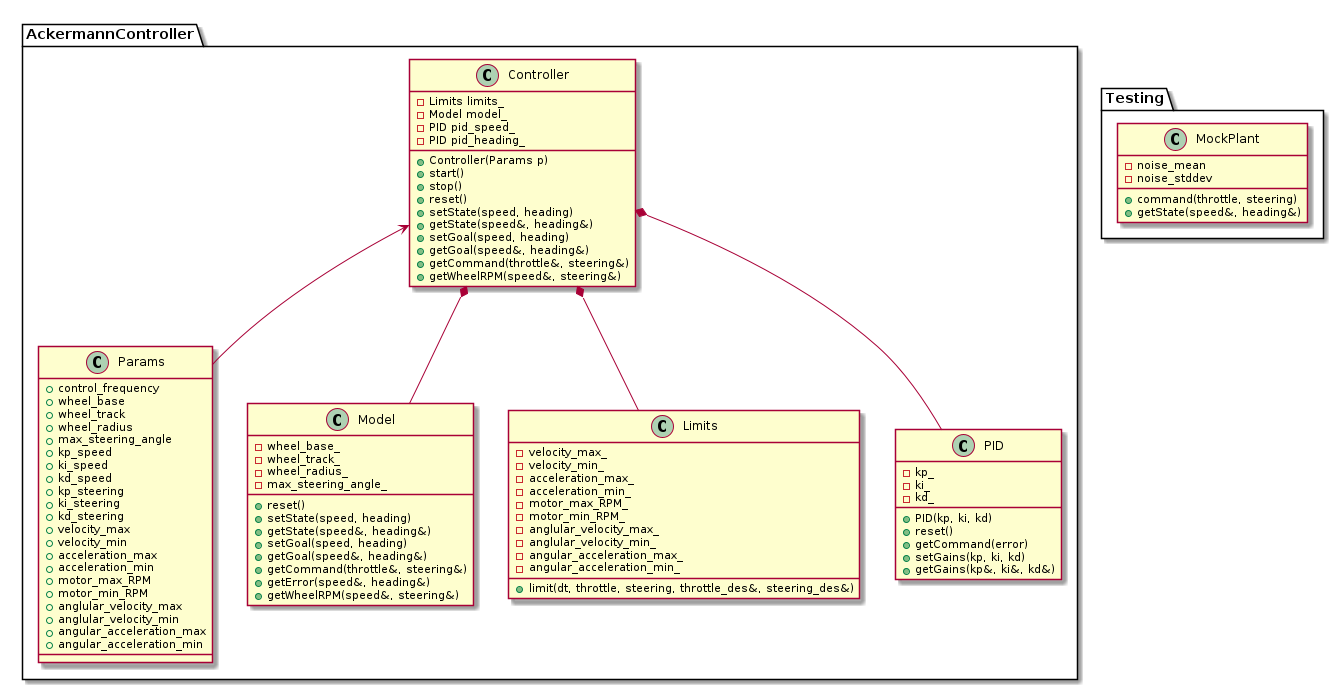

The diagram above was rendered by PlantUML. Its source (embedded in the PNG):
@startuml

package AckermannController {

  class Params {
    + control_frequency
    + wheel_base
    + wheel_track
    + wheel_radius
    + max_steering_angle
    + kp_speed
    + ki_speed
    + kd_speed
    + kp_steering
    + ki_steering
    + kd_steering
    + velocity_max
    + velocity_min
    + acceleration_max
    + acceleration_min
    + motor_max_RPM
    + motor_min_RPM    
    + anglular_velocity_max
    + anglular_velocity_min
    + angular_acceleration_max
    + angular_acceleration_min
  }

  class Controller {
   + Controller(Params p)
   + start()
   + stop()
   + reset()
   + setState(speed, heading)
   + getState(speed&, heading&)
   + setGoal(speed, heading)
   + getGoal(speed&, heading&)
   + getCommand(throttle&, steering&)
   + getWheelRPM(speed&, steering&)     
   - Limits limits_
   - Model model_
   - PID pid_speed_
   - PID pid_heading_
  }

  class Model {
   + reset()
   + setState(speed, heading)
   + getState(speed&, heading&)
   + setGoal(speed, heading)
   + getGoal(speed&, heading&)
   + getCommand(throttle&, steering&)
   + getError(speed&, heading&)
   + getWheelRPM(speed&, steering&)   
   - wheel_base_
   - wheel_track_
   - wheel_radius_   
   - max_steering_angle_
  }
    
  class Limits {
   + limit(dt, throttle, steering, throttle_des&, steering_des&)
   - velocity_max_
   - velocity_min_
   - acceleration_max_
   - acceleration_min_
   - motor_max_RPM_
   - motor_min_RPM_  
   - anglular_velocity_max_
   - anglular_velocity_min_
   - angular_acceleration_max_
   - angular_acceleration_min_
  }

  class PID {
    + PID(kp, ki, kd)
    + reset()
    + getCommand(error)
    + setGains(kp, ki, kd)
    + getGains(kp&, ki&, kd&)
    - kp_
    - ki_
    - kd_
  }

  Controller *-- Limits
  Controller *-- Model
  Controller *-- PID
  Controller <-- Params
}

package Testing {

  class MockPlant {
   + command(throttle, steering)
   + getState(speed&, heading&)
   - noise_mean
   - noise_stddev
  }
}

@enduml